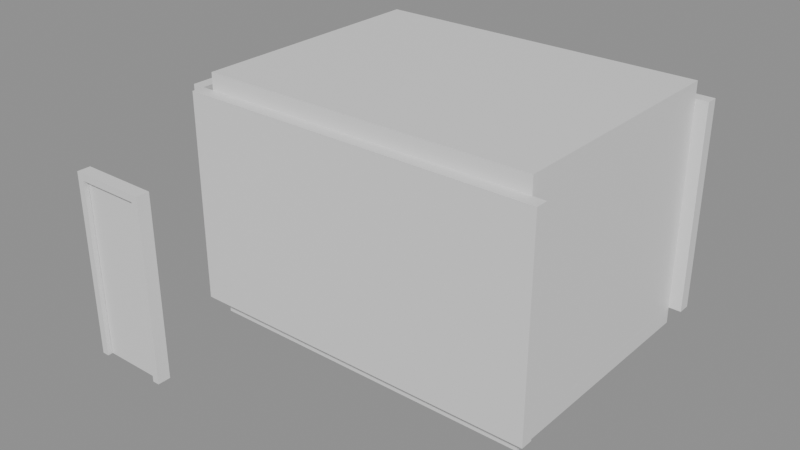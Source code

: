 # Source: e0036_after.blend  (saved by Blender 5.2.44; exported with 4.5.12 LTS)
import bpy
from mathutils import Matrix  # noqa: F401  (used for matrix-valued properties, if any)

bpy.ops.wm.read_factory_settings(use_empty=True)
scene = bpy.context.scene
scene.name = 'Scene'

# ---- materials (node trees are filled in below, after node groups)
mat_hormigon_visto = bpy.data.materials.new('Hormigon_Visto')
mat_suelo_madera = bpy.data.materials.new('Suelo_Madera')
mat_losacero = bpy.data.materials.new('Losacero')
mat_marco_blanco = bpy.data.materials.new('Marco_Blanco')
mat_madera_roble = bpy.data.materials.new('Madera_Roble')

# ---- material node trees
mat_hormigon_visto.use_nodes = True; mat_hormigon_visto.node_tree.nodes.clear()
_N = mat_hormigon_visto.node_tree.nodes; _L = mat_hormigon_visto.node_tree.links
n0 = _N.new('ShaderNodeBsdfPrincipled'); n0.name = 'Principled BSDF'; n0.location = (-200, 100)
n0.inputs[3].default_value = 1.45
n0.inputs[10].default_value = 0.005
n1 = _N.new('ShaderNodeOutputMaterial'); n1.name = 'Material Output'; n1.location = (200, 100)
_L.new(n0.outputs[0], n1.inputs[0])
n1.is_active_output = True
mat_suelo_madera.use_nodes = True; mat_suelo_madera.node_tree.nodes.clear()
_N = mat_suelo_madera.node_tree.nodes; _L = mat_suelo_madera.node_tree.links
n0 = _N.new('ShaderNodeBsdfPrincipled'); n0.name = 'Principled BSDF'; n0.location = (-200, 100)
n0.inputs[3].default_value = 1.45
n0.inputs[10].default_value = 0.005
n1 = _N.new('ShaderNodeOutputMaterial'); n1.name = 'Material Output'; n1.location = (200, 100)
_L.new(n0.outputs[0], n1.inputs[0])
n1.is_active_output = True
mat_losacero.use_nodes = True; mat_losacero.node_tree.nodes.clear()
_N = mat_losacero.node_tree.nodes; _L = mat_losacero.node_tree.links
n0 = _N.new('ShaderNodeBsdfPrincipled'); n0.name = 'Principled BSDF'; n0.location = (-200, 100)
n0.inputs[3].default_value = 1.45
n0.inputs[10].default_value = 0.005
n1 = _N.new('ShaderNodeOutputMaterial'); n1.name = 'Material Output'; n1.location = (200, 100)
_L.new(n0.outputs[0], n1.inputs[0])
n1.is_active_output = True
mat_marco_blanco.use_nodes = True; mat_marco_blanco.node_tree.nodes.clear()
_N = mat_marco_blanco.node_tree.nodes; _L = mat_marco_blanco.node_tree.links
n0 = _N.new('ShaderNodeBsdfPrincipled'); n0.name = 'Principled BSDF'; n0.location = (-200, 100)
n0.inputs[3].default_value = 1.45
n0.inputs[10].default_value = 0.005
n1 = _N.new('ShaderNodeOutputMaterial'); n1.name = 'Material Output'; n1.location = (200, 100)
_L.new(n0.outputs[0], n1.inputs[0])
n1.is_active_output = True
mat_madera_roble.use_nodes = True; mat_madera_roble.node_tree.nodes.clear()
_N = mat_madera_roble.node_tree.nodes; _L = mat_madera_roble.node_tree.links
n0 = _N.new('ShaderNodeBsdfPrincipled'); n0.name = 'Principled BSDF'; n0.location = (-200, 100)
n0.inputs[3].default_value = 1.45
n0.inputs[10].default_value = 0.005
n1 = _N.new('ShaderNodeOutputMaterial'); n1.name = 'Material Output'; n1.location = (200, 100)
_L.new(n0.outputs[0], n1.inputs[0])
n1.is_active_output = True

# ---- meshes
me_habitacionsimple_muro_sur_cuerpo_mesh = bpy.data.meshes.new('HabitacionSimple_Muro_Sur_Cuerpo_mesh')
me_habitacionsimple_muro_sur_cuerpo_mesh.from_pydata([(0.0, 0.0, 0.0), (4.3, 0.0, 0.0), (4.3, 0.15, 0.0), (0.0, 0.15, 0.0), (0.0, 0.0, 2.5), (4.3, 0.0, 2.5), (4.3, 0.15, 2.5), (0.0, 0.15, 2.5)], [], [(0, 1, 2, 3), (4, 5, 6, 7), (0, 1, 5, 4), (1, 2, 6, 5), (2, 3, 7, 6), (3, 0, 4, 7)])
me_habitacionsimple_muro_sur_cuerpo_mesh.materials.append(mat_hormigon_visto)
me_habitacionsimple_muro_sur_cuerpo_mesh.update()
me_habitacionsimple_muro_norte_cuerpo_mesh = bpy.data.meshes.new('HabitacionSimple_Muro_Norte_Cuerpo_mesh')
me_habitacionsimple_muro_norte_cuerpo_mesh.from_pydata([(0.0, 0.0, 0.0), (4.3, 0.0, 0.0), (4.3, 0.15, 0.0), (0.0, 0.15, 0.0), (0.0, 0.0, 2.5), (4.3, 0.0, 2.5), (4.3, 0.15, 2.5), (0.0, 0.15, 2.5)], [], [(0, 1, 2, 3), (4, 5, 6, 7), (0, 1, 5, 4), (1, 2, 6, 5), (2, 3, 7, 6), (3, 0, 4, 7)])
me_habitacionsimple_muro_norte_cuerpo_mesh.materials.append(mat_hormigon_visto)
me_habitacionsimple_muro_norte_cuerpo_mesh.update()
me_habitacionsimple_muro_oeste_cuerpo_mesh = bpy.data.meshes.new('HabitacionSimple_Muro_Oeste_Cuerpo_mesh')
me_habitacionsimple_muro_oeste_cuerpo_mesh.from_pydata([(0.0, 0.0, 0.0), (3.0, 0.0, 0.0), (3.0, 0.15, 0.0), (0.0, 0.15, 0.0), (0.0, 0.0, 2.5), (3.0, 0.0, 2.5), (3.0, 0.15, 2.5), (0.0, 0.15, 2.5)], [], [(0, 1, 2, 3), (4, 5, 6, 7), (0, 1, 5, 4), (1, 2, 6, 5), (2, 3, 7, 6), (3, 0, 4, 7)])
me_habitacionsimple_muro_oeste_cuerpo_mesh.materials.append(mat_hormigon_visto)
me_habitacionsimple_muro_oeste_cuerpo_mesh.update()
me_habitacionsimple_muro_este_cuerpo_mesh = bpy.data.meshes.new('HabitacionSimple_Muro_Este_Cuerpo_mesh')
me_habitacionsimple_muro_este_cuerpo_mesh.from_pydata([(0.0, 0.0, 0.0), (3.0, 0.0, 0.0), (3.0, 0.15, 0.0), (0.0, 0.15, 0.0), (0.0, 0.0, 2.5), (3.0, 0.0, 2.5), (3.0, 0.15, 2.5), (0.0, 0.15, 2.5)], [], [(0, 1, 2, 3), (4, 5, 6, 7), (0, 1, 5, 4), (1, 2, 6, 5), (2, 3, 7, 6), (3, 0, 4, 7)])
me_habitacionsimple_muro_este_cuerpo_mesh.materials.append(mat_hormigon_visto)
me_habitacionsimple_muro_este_cuerpo_mesh.update()
me_habitacionsimple_suelo_mesh = bpy.data.meshes.new('HabitacionSimple_Suelo_mesh')
me_habitacionsimple_suelo_mesh.from_pydata([(0.0, 0.0, 0.0), (4.0, 0.0, 0.0), (4.0, 3.0, 0.0), (0.0, 3.0, 0.0), (0.0, 0.0, 0.2), (4.0, 0.0, 0.2), (4.0, 3.0, 0.2), (0.0, 3.0, 0.2)], [], [(0, 3, 2, 1), (4, 5, 6, 7), (2, 3, 7, 6), (0, 1, 5, 4), (1, 2, 6, 5), (3, 0, 4, 7)])
me_habitacionsimple_suelo_mesh.materials.append(mat_suelo_madera)
me_habitacionsimple_suelo_mesh.update()
me_habitacionsimple_techo_cuerpo_mesh = bpy.data.meshes.new('HabitacionSimple_Techo_Cuerpo_mesh')
me_habitacionsimple_techo_cuerpo_mesh.from_pydata([(0.0, 0.0, 2.5), (4.0, 0.0, 2.5), (4.0, 3.0, 2.5), (0.0, 3.0, 2.5), (0.0, 0.0, 2.7), (4.0, 0.0, 2.7), (4.0, 3.0, 2.7), (0.0, 3.0, 2.7)], [], [(0, 1, 2, 3), (4, 5, 6, 7), (0, 1, 5, 4), (1, 2, 6, 5), (2, 3, 7, 6), (3, 0, 4, 7)])
me_habitacionsimple_techo_cuerpo_mesh.materials.append(mat_losacero)
me_habitacionsimple_techo_cuerpo_mesh.update()
me_puertaentrada_jamba_izq_mesh = bpy.data.meshes.new('PuertaEntrada_Jamba_Izq_mesh')
me_puertaentrada_jamba_izq_mesh.from_pydata([(0.0, 0.0, 0.0), (0.08, 0.0, 0.0), (0.08, 0.15, 0.0), (0.0, 0.15, 0.0), (0.0, 0.0, 2.1), (0.08, 0.0, 2.1), (0.08, 0.15, 2.1), (0.0, 0.15, 2.1)], [], [(0, 1, 2, 3), (4, 5, 6, 7), (0, 1, 5, 4), (1, 2, 6, 5), (2, 3, 7, 6), (3, 0, 4, 7)])
me_puertaentrada_jamba_izq_mesh.materials.append(mat_marco_blanco)
me_puertaentrada_jamba_izq_mesh.update()
me_puertaentrada_jamba_der_mesh = bpy.data.meshes.new('PuertaEntrada_Jamba_Der_mesh')
me_puertaentrada_jamba_der_mesh.from_pydata([(0.0, 0.0, 0.0), (0.08, 0.0, 0.0), (0.08, 0.15, 0.0), (0.0, 0.15, 0.0), (0.0, 0.0, 2.1), (0.08, 0.0, 2.1), (0.08, 0.15, 2.1), (0.0, 0.15, 2.1)], [], [(0, 1, 2, 3), (4, 5, 6, 7), (0, 1, 5, 4), (1, 2, 6, 5), (2, 3, 7, 6), (3, 0, 4, 7)])
me_puertaentrada_jamba_der_mesh.materials.append(mat_marco_blanco)
me_puertaentrada_jamba_der_mesh.update()
me_puertaentrada_dintel_mesh = bpy.data.meshes.new('PuertaEntrada_Dintel_mesh')
me_puertaentrada_dintel_mesh.from_pydata([(0.0, 0.0, 0.0), (0.74, 0.0, 0.0), (0.74, 0.15, 0.0), (0.0, 0.15, 0.0), (0.0, 0.0, 0.08), (0.74, 0.0, 0.08), (0.74, 0.15, 0.08), (0.0, 0.15, 0.08)], [], [(0, 1, 2, 3), (4, 5, 6, 7), (0, 1, 5, 4), (1, 2, 6, 5), (2, 3, 7, 6), (3, 0, 4, 7)])
me_puertaentrada_dintel_mesh.materials.append(mat_marco_blanco)
me_puertaentrada_dintel_mesh.update()
me_puertaentrada_panel_mesh = bpy.data.meshes.new('PuertaEntrada_Panel_mesh')
me_puertaentrada_panel_mesh.from_pydata([(0.0, 0.0, 0.0), (0.73, 0.0, 0.0), (0.73, 0.04, 0.0), (0.0, 0.04, 0.0), (0.0, 0.0, 2.01), (0.73, 0.0, 2.01), (0.73, 0.04, 2.01), (0.0, 0.04, 2.01)], [], [(0, 1, 2, 3), (4, 5, 6, 7), (0, 1, 5, 4), (1, 2, 6, 5), (2, 3, 7, 6), (3, 0, 4, 7)])
me_puertaentrada_panel_mesh.materials.append(mat_madera_roble)
me_puertaentrada_panel_mesh.update()

# ---- objects
ob_habitacionsimple = bpy.data.objects.new('HabitacionSimple', None)
ob_habitacionsimple_muro_sur = bpy.data.objects.new('HabitacionSimple_Muro_Sur', None)
ob_habitacionsimple_muro_sur_cuerpo = bpy.data.objects.new('HabitacionSimple_Muro_Sur_Cuerpo', me_habitacionsimple_muro_sur_cuerpo_mesh)
ob_habitacionsimple_muro_norte = bpy.data.objects.new('HabitacionSimple_Muro_Norte', None)
ob_habitacionsimple_muro_norte_cuerpo = bpy.data.objects.new('HabitacionSimple_Muro_Norte_Cuerpo', me_habitacionsimple_muro_norte_cuerpo_mesh)
ob_habitacionsimple_muro_oeste = bpy.data.objects.new('HabitacionSimple_Muro_Oeste', None)
ob_habitacionsimple_muro_oeste_cuerpo = bpy.data.objects.new('HabitacionSimple_Muro_Oeste_Cuerpo', me_habitacionsimple_muro_oeste_cuerpo_mesh)
ob_habitacionsimple_muro_este = bpy.data.objects.new('HabitacionSimple_Muro_Este', None)
ob_habitacionsimple_muro_este_cuerpo = bpy.data.objects.new('HabitacionSimple_Muro_Este_Cuerpo', me_habitacionsimple_muro_este_cuerpo_mesh)
ob_habitacionsimple_suelo_solido = bpy.data.objects.new('HabitacionSimple_Suelo_Solido', me_habitacionsimple_suelo_mesh)
ob_habitacionsimple_suelo = bpy.data.objects.new('HabitacionSimple_Suelo', None)
ob_habitacionsimple_techo_cuerpo = bpy.data.objects.new('HabitacionSimple_Techo_Cuerpo', me_habitacionsimple_techo_cuerpo_mesh)
ob_habitacionsimple_techo = bpy.data.objects.new('HabitacionSimple_Techo', None)
ob_puertaentrada = bpy.data.objects.new('PuertaEntrada', None)
ob_puertaentrada_jamba_izq = bpy.data.objects.new('PuertaEntrada_Jamba_Izq', me_puertaentrada_jamba_izq_mesh)
ob_puertaentrada_jamba_der = bpy.data.objects.new('PuertaEntrada_Jamba_Der', me_puertaentrada_jamba_der_mesh)
ob_puertaentrada_dintel = bpy.data.objects.new('PuertaEntrada_Dintel', me_puertaentrada_dintel_mesh)
ob_puertaentrada_panel = bpy.data.objects.new('PuertaEntrada_Panel', me_puertaentrada_panel_mesh)

# ---- transforms, parenting, visibility, modifiers, constraints
ob_habitacionsimple.location = (0.0, 0.0, 0.0)
ob_habitacionsimple.empty_display_type = 'ARROWS'
ob_habitacionsimple_muro_sur.parent = ob_habitacionsimple
ob_habitacionsimple_muro_sur.location = (0.0, 0.0, 0.0)
ob_habitacionsimple_muro_sur.empty_display_type = 'ARROWS'
ob_habitacionsimple_muro_sur_cuerpo.parent = ob_habitacionsimple_muro_sur
ob_habitacionsimple_muro_sur_cuerpo.location = (0.0, 0.0, 0.0)
ob_habitacionsimple_muro_norte.parent = ob_habitacionsimple
ob_habitacionsimple_muro_norte.location = (0.0, 3.15, 0.0)
ob_habitacionsimple_muro_norte.empty_display_type = 'ARROWS'
ob_habitacionsimple_muro_norte_cuerpo.parent = ob_habitacionsimple_muro_norte
ob_habitacionsimple_muro_norte_cuerpo.location = (0.0, 0.0, 0.0)
ob_habitacionsimple_muro_oeste.parent = ob_habitacionsimple
ob_habitacionsimple_muro_oeste.location = (0.0, 0.15, 0.0)
ob_habitacionsimple_muro_oeste.rotation_euler = (0.0, 0.0, 1.571)
ob_habitacionsimple_muro_oeste.empty_display_type = 'ARROWS'
ob_habitacionsimple_muro_oeste_cuerpo.parent = ob_habitacionsimple_muro_oeste
ob_habitacionsimple_muro_oeste_cuerpo.location = (0.0, 0.0, 0.0)
ob_habitacionsimple_muro_este.parent = ob_habitacionsimple
ob_habitacionsimple_muro_este.location = (4.15, 0.15, 0.0)
ob_habitacionsimple_muro_este.rotation_euler = (0.0, 0.0, 1.571)
ob_habitacionsimple_muro_este.empty_display_type = 'ARROWS'
ob_habitacionsimple_muro_este_cuerpo.parent = ob_habitacionsimple_muro_este
ob_habitacionsimple_muro_este_cuerpo.location = (0.0, 0.0, 0.0)
ob_habitacionsimple_suelo_solido.parent = ob_habitacionsimple_suelo
ob_habitacionsimple_suelo_solido.location = (0.0, 0.0, 0.0)
ob_habitacionsimple_suelo.parent = ob_habitacionsimple
ob_habitacionsimple_suelo.location = (0.15, 0.15, -0.2)
ob_habitacionsimple_suelo.empty_display_type = 'ARROWS'
ob_habitacionsimple_techo_cuerpo.parent = ob_habitacionsimple_techo
ob_habitacionsimple_techo_cuerpo.location = (0.15, 0.15, 0.0)
ob_habitacionsimple_techo.parent = ob_habitacionsimple
ob_habitacionsimple_techo.location = (0.0, 0.0, 0.0)
ob_habitacionsimple_techo.empty_display_type = 'ARROWS'
ob_puertaentrada.location = (0.0, -1.5, 0.0)
ob_puertaentrada.empty_display_type = 'ARROWS'
ob_puertaentrada_jamba_izq.parent = ob_puertaentrada
ob_puertaentrada_jamba_izq.location = (0.0, 0.0, 0.0)
ob_puertaentrada_jamba_der.parent = ob_puertaentrada
ob_puertaentrada_jamba_der.location = (0.82, 0.0, 0.0)
ob_puertaentrada_dintel.parent = ob_puertaentrada
ob_puertaentrada_dintel.location = (0.08, 0.0, 2.02)
ob_puertaentrada_panel.parent = ob_puertaentrada
ob_puertaentrada_panel.location = (0.085, 0.055, 0.005)

# ---- collection membership
scene.collection.objects.link(ob_habitacionsimple)
scene.collection.objects.link(ob_habitacionsimple_muro_sur)
scene.collection.objects.link(ob_habitacionsimple_muro_sur_cuerpo)
scene.collection.objects.link(ob_habitacionsimple_muro_norte)
scene.collection.objects.link(ob_habitacionsimple_muro_norte_cuerpo)
scene.collection.objects.link(ob_habitacionsimple_muro_oeste)
scene.collection.objects.link(ob_habitacionsimple_muro_oeste_cuerpo)
scene.collection.objects.link(ob_habitacionsimple_muro_este)
scene.collection.objects.link(ob_habitacionsimple_muro_este_cuerpo)
scene.collection.objects.link(ob_habitacionsimple_suelo_solido)
scene.collection.objects.link(ob_habitacionsimple_suelo)
scene.collection.objects.link(ob_habitacionsimple_techo_cuerpo)
scene.collection.objects.link(ob_habitacionsimple_techo)
scene.collection.objects.link(ob_puertaentrada)
scene.collection.objects.link(ob_puertaentrada_jamba_izq)
scene.collection.objects.link(ob_puertaentrada_jamba_der)
scene.collection.objects.link(ob_puertaentrada_dintel)
scene.collection.objects.link(ob_puertaentrada_panel)

# ---- scene / render settings (as saved in the file)
scene.frame_start = 1; scene.frame_end = 250; scene.frame_set(1)
scene.render.engine = 'BLENDER_EEVEE_NEXT'
scene.render.bake_bias = 0.0
scene.render.bake_samples = 0
scene.render.compositor_device = 'GPU'
scene.eevee.use_volume_custom_range = False
scene.eevee.fast_gi_thickness_near = 0.1
scene.eevee.fast_gi_thickness_far = 0.0
scene.eevee.ray_tracing_options.screen_trace_thickness = 0.1
bpy.context.view_layer.update()

# ---- added for rendering (the .blend has no active camera and no usable light): camera, sun + grey world if the file has none
cam_auto = bpy.data.cameras.new('AutoCamera')
cam_auto.lens = 50.0
cam_auto.sensor_width = 36.0
cam_auto.clip_end = 1000.0
ob_auto_camera = bpy.data.objects.new('AutoCamera', cam_auto)
scene.collection.objects.link(ob_auto_camera)
ob_auto_camera.location = (8.69876, -7.04851, 6.54901)
ob_auto_camera.rotation_euler = (1.09748, -7.21219e-08, 0.694738)
scene.camera = ob_auto_camera
light_auto_sun = bpy.data.lights.new('AutoSun', 'SUN')
light_auto_sun.energy = 3.0
light_auto_sun.angle = 0.0523599
ob_auto_sun = bpy.data.objects.new('AutoSun', light_auto_sun)
scene.collection.objects.link(ob_auto_sun)
ob_auto_sun.rotation_euler = (0.872665, 0.174533, 0.523599)
if scene.world is None:
    world_auto = bpy.data.worlds.new('AutoWorld')
    world_auto.color = (0.3, 0.3, 0.3)
    scene.world = world_auto
bpy.context.view_layer.update()

